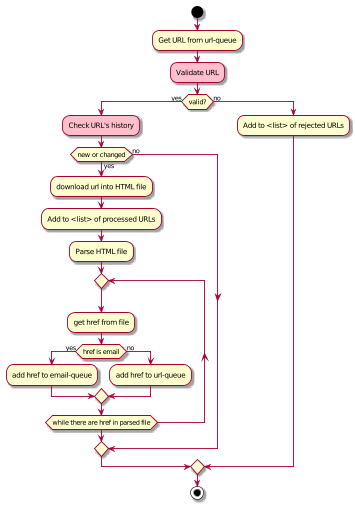

The diagram above was rendered by PlantUML. Its source (embedded in the PNG):
@startuml
start

:Get URL from url-queue;
#pink:Validate URL;
if (valid?) then (yes)
    #pink:Check URL's history;
    if (new or changed) then (yes)
      :download url into HTML file;
      :Add to <list> of processed URLs;
      :Parse HTML file;
      repeat
        :get href from file;
        if (href is email) then (yes)
          :add href to email-queue;
        else (no)
          :add href to url-queue;
        endif
      repeat while (while there are href in parsed file)
    else (no)
    endif
else (no)
 :Add to <list> of rejected URLs;
endif
stop
@enduml